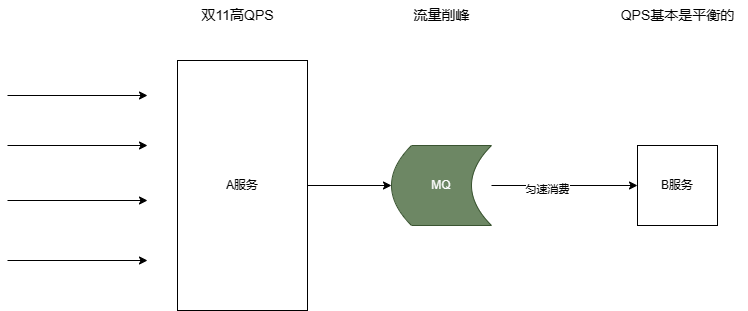

The diagram above was exported from draw.io. Its source (the exported page's mxGraphModel, read from the mxfile embedded in the PNG):
<mxGraphModel dx="1386" dy="806" grid="1" gridSize="10" guides="1" tooltips="1" connect="1" arrows="1" fold="1" page="1" pageScale="1" pageWidth="827" pageHeight="1169" math="0" shadow="0">
  <root>
    <mxCell id="0" />
    <mxCell id="1" parent="0" />
    <mxCell id="9GvXUM6sBcIh5jSZMesG-15" style="edgeStyle=orthogonalEdgeStyle;rounded=0;orthogonalLoop=1;jettySize=auto;html=1;" edge="1" parent="1" source="9GvXUM6sBcIh5jSZMesG-1" target="9GvXUM6sBcIh5jSZMesG-14">
      <mxGeometry relative="1" as="geometry" />
    </mxCell>
    <mxCell id="9GvXUM6sBcIh5jSZMesG-16" value="匀速消费" style="edgeLabel;html=1;align=center;verticalAlign=middle;resizable=0;points=[];" vertex="1" connectable="0" parent="9GvXUM6sBcIh5jSZMesG-15">
      <mxGeometry x="-0.2466" y="-3" relative="1" as="geometry">
        <mxPoint as="offset" />
      </mxGeometry>
    </mxCell>
    <mxCell id="9GvXUM6sBcIh5jSZMesG-1" value="MQ" style="shape=dataStorage;whiteSpace=wrap;html=1;fixedSize=1;fillColor=#6d8764;fontColor=#ffffff;strokeColor=#3A5431;" vertex="1" parent="1">
      <mxGeometry x="424" y="375" width="100" height="80" as="geometry" />
    </mxCell>
    <mxCell id="9GvXUM6sBcIh5jSZMesG-11" style="edgeStyle=orthogonalEdgeStyle;rounded=0;orthogonalLoop=1;jettySize=auto;html=1;exitX=1;exitY=0.5;exitDx=0;exitDy=0;" edge="1" parent="1" source="9GvXUM6sBcIh5jSZMesG-3" target="9GvXUM6sBcIh5jSZMesG-1">
      <mxGeometry relative="1" as="geometry" />
    </mxCell>
    <mxCell id="9GvXUM6sBcIh5jSZMesG-3" value="A服务" style="rounded=0;whiteSpace=wrap;html=1;" vertex="1" parent="1">
      <mxGeometry x="210" y="290" width="130" height="250" as="geometry" />
    </mxCell>
    <mxCell id="9GvXUM6sBcIh5jSZMesG-7" value="" style="endArrow=classic;html=1;" edge="1" parent="1">
      <mxGeometry width="50" height="50" relative="1" as="geometry">
        <mxPoint x="40" y="325" as="sourcePoint" />
        <mxPoint x="180" y="325" as="targetPoint" />
      </mxGeometry>
    </mxCell>
    <mxCell id="9GvXUM6sBcIh5jSZMesG-8" value="" style="endArrow=classic;html=1;" edge="1" parent="1">
      <mxGeometry width="50" height="50" relative="1" as="geometry">
        <mxPoint x="40" y="375" as="sourcePoint" />
        <mxPoint x="180" y="375" as="targetPoint" />
      </mxGeometry>
    </mxCell>
    <mxCell id="9GvXUM6sBcIh5jSZMesG-9" value="" style="endArrow=classic;html=1;" edge="1" parent="1">
      <mxGeometry width="50" height="50" relative="1" as="geometry">
        <mxPoint x="40" y="430" as="sourcePoint" />
        <mxPoint x="180" y="430" as="targetPoint" />
      </mxGeometry>
    </mxCell>
    <mxCell id="9GvXUM6sBcIh5jSZMesG-10" value="" style="endArrow=classic;html=1;" edge="1" parent="1">
      <mxGeometry width="50" height="50" relative="1" as="geometry">
        <mxPoint x="40" y="490" as="sourcePoint" />
        <mxPoint x="180" y="490" as="targetPoint" />
      </mxGeometry>
    </mxCell>
    <mxCell id="9GvXUM6sBcIh5jSZMesG-12" value="双11高QPS" style="text;html=1;align=center;verticalAlign=middle;resizable=0;points=[];autosize=1;strokeColor=none;fillColor=none;fontSize=14;" vertex="1" parent="1">
      <mxGeometry x="220" y="230" width="100" height="30" as="geometry" />
    </mxCell>
    <mxCell id="9GvXUM6sBcIh5jSZMesG-13" value="流量削峰" style="text;html=1;align=center;verticalAlign=middle;resizable=0;points=[];autosize=1;strokeColor=none;fillColor=none;fontSize=14;" vertex="1" parent="1">
      <mxGeometry x="434" y="230" width="80" height="30" as="geometry" />
    </mxCell>
    <mxCell id="9GvXUM6sBcIh5jSZMesG-14" value="B服务" style="whiteSpace=wrap;html=1;aspect=fixed;" vertex="1" parent="1">
      <mxGeometry x="670" y="375" width="80" height="80" as="geometry" />
    </mxCell>
    <mxCell id="9GvXUM6sBcIh5jSZMesG-17" value="QPS基本是平衡的" style="text;html=1;align=center;verticalAlign=middle;resizable=0;points=[];autosize=1;strokeColor=none;fillColor=none;fontSize=14;" vertex="1" parent="1">
      <mxGeometry x="640" y="230" width="140" height="30" as="geometry" />
    </mxCell>
  </root>
</mxGraphModel>